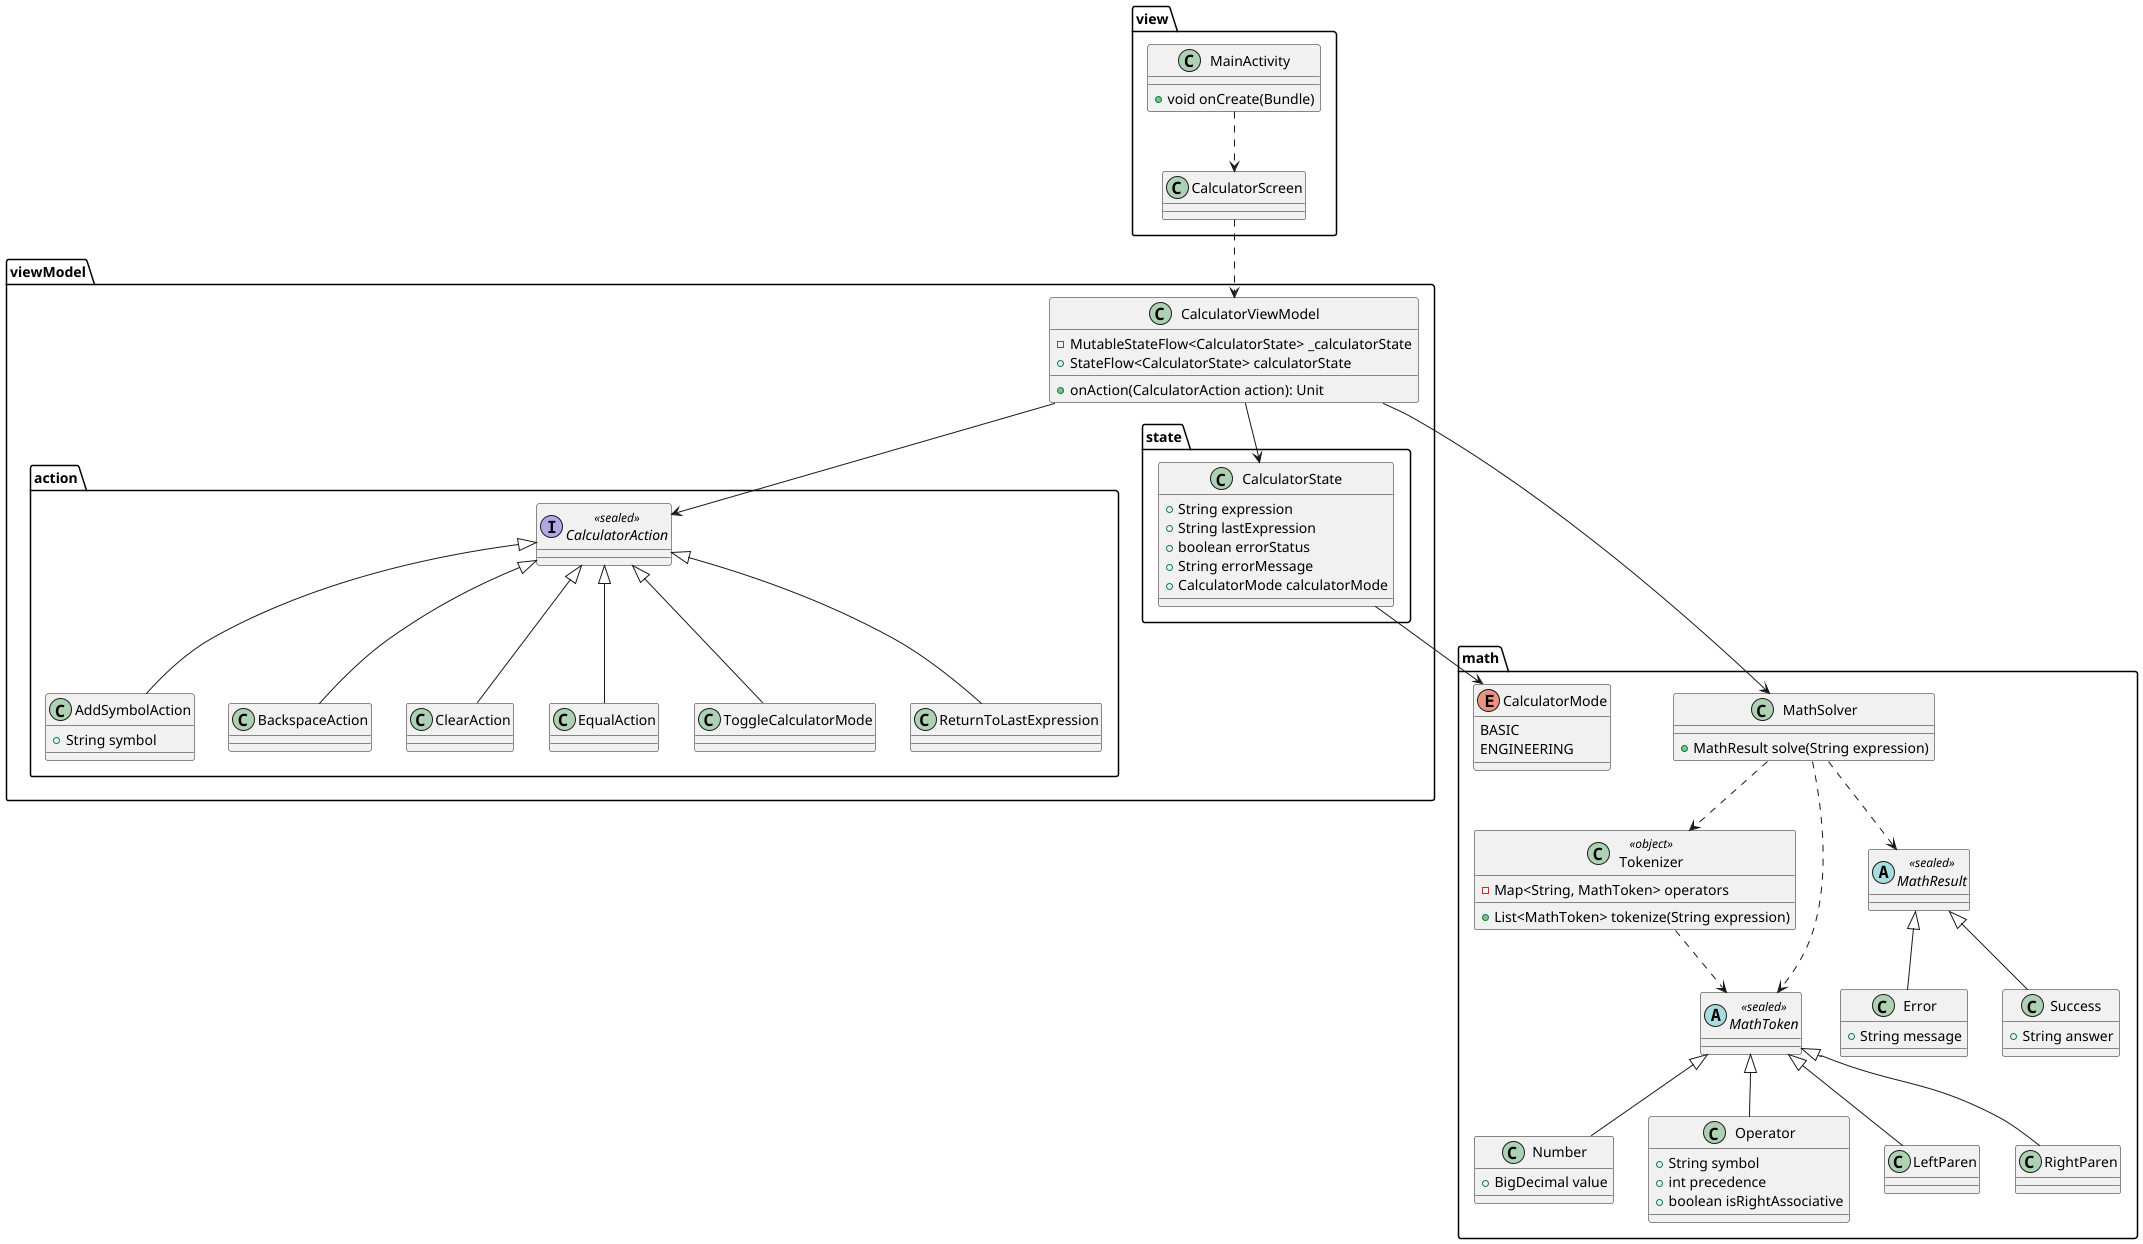

The diagram above was rendered by PlantUML. Its source (embedded in the PNG):
@startuml

package "math" {
    class MathSolver {
        + MathResult solve(String expression)
    }

    class Tokenizer <<object>> {
        - Map<String, MathToken> operators
        + List<MathToken> tokenize(String expression)
    }

    MathSolver ..> Tokenizer
    MathSolver ..> MathToken
    MathSolver ..> MathResult
    Tokenizer ..> MathToken

    enum CalculatorMode {
            BASIC
            ENGINEERING
        }

        abstract class MathResult <<sealed>>

        class Success {
            + String answer
        }

        class Error {
            + String message
        }

        MathResult <|-- Success
        MathResult <|-- Error

        abstract class MathToken <<sealed>>

        class Number {
            + BigDecimal value
        }

        class Operator {
            + String symbol
            + int precedence
            + boolean isRightAssociative
        }

        class LeftParen

        class RightParen

        MathToken <|-- Number
        MathToken <|-- Operator
        MathToken <|-- LeftParen
        MathToken <|-- RightParen
}

package "viewModel" {
    class CalculatorViewModel {
        - MutableStateFlow<CalculatorState> _calculatorState
        + StateFlow<CalculatorState> calculatorState
        + onAction(CalculatorAction action): Unit
    }

    package "action" {
        interface CalculatorAction <<sealed>>

        class AddSymbolAction {
            + String symbol
        }

        class BackspaceAction
        class ClearAction
        class EqualAction
        class ToggleCalculatorMode
        class ReturnToLastExpression

        CalculatorAction <|-- AddSymbolAction
        CalculatorAction <|-- BackspaceAction
        CalculatorAction <|-- ClearAction
        CalculatorAction <|-- EqualAction
        CalculatorAction <|-- ToggleCalculatorMode
        CalculatorAction <|-- ReturnToLastExpression
    }

    package "state" {
        class CalculatorState {
            + String expression
            + String lastExpression
            + boolean errorStatus
            + String errorMessage
            + CalculatorMode calculatorMode
        }
        
        CalculatorState --> CalculatorMode
    }

    CalculatorViewModel --> CalculatorState
    CalculatorViewModel --> MathSolver
    CalculatorViewModel --> CalculatorAction
}

package "view" {
    class MainActivity {
        + void onCreate(Bundle)
    }

    class CalculatorScreen

    MainActivity ..> CalculatorScreen
}

CalculatorScreen ..> CalculatorViewModel

@enduml